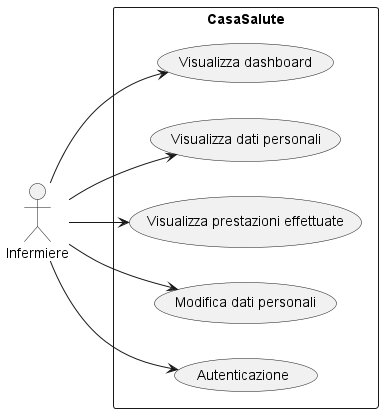

The diagram above was rendered by PlantUML. Its source (embedded in the PNG):
@startuml
left to right direction
actor Infermiere as Nurse

rectangle CasaSalute {

   usecase "Visualizza dashboard" as UC_ViewDashboard
   usecase "Visualizza dati personali" as UC_ViewPersonalData
   usecase "Visualizza prestazioni effettuate" as UC_ViewPerformedServices

   usecase "Modifica dati personali" as UC_EditPersonalData
   usecase "Autenticazione" as UC_Authentication
}

Nurse --> UC_Authentication
Nurse --> UC_ViewDashboard
Nurse --> UC_ViewPersonalData
Nurse --> UC_ViewPerformedServices
Nurse --> UC_EditPersonalData
@enduml